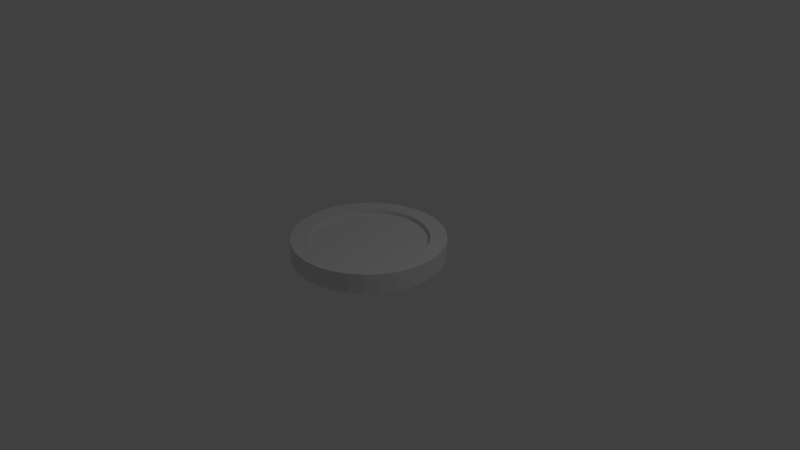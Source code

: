# Source: puck_model.blend  (saved by Blender 2.78.0; exported with 4.5.12 LTS)
import bpy
from mathutils import Matrix  # noqa: F401  (used for matrix-valued properties, if any)

bpy.ops.wm.read_factory_settings(use_empty=True)
scene = bpy.context.scene
scene.name = 'Scene'

# ---- collections
col_collection_1 = bpy.data.collections.new('Collection 1'); scene.collection.children.link(col_collection_1)

# ---- world
world_world = bpy.data.worlds.new('World'); scene.world = world_world
world_world.color = (0.05088, 0.05088, 0.05088)
world_world.use_sun_shadow = False
world_world.sun_shadow_jitter_overblur = 0.0
world_world.cycles.sampling_method = 'MANUAL'

# ---- cameras
cam_camera = bpy.data.cameras.new('Camera')
cam_camera.clip_end = 100.0
cam_camera.lens = 35.0
cam_camera.sensor_width = 32.0
cam_camera.sensor_height = 18.0
cam_camera.ortho_scale = 7.314
cam_camera.dof.focus_distance = 0.0
cam_camera.dof.aperture_fstop = 128.0

# ---- lights
light_lamp = bpy.data.lights.new('Lamp', 'POINT')
light_lamp.transmission_factor = 0.0
light_lamp.cutoff_distance = 30.0
light_lamp.energy = 100.0
light_lamp.shadow_buffer_clip_start = 1.001
light_lamp.shadow_soft_size = 0.1
light_lamp.shadow_maximum_resolution = 0.006
light_lamp.use_absolute_resolution = True

# ---- meshes
me_cylinder_001 = bpy.data.meshes.new('Cylinder.001')
me_cylinder_001.from_pydata([(0.0, 1.0, -0.8369), (0.0, 1.0, -0.6644), (0.1951, 0.9808, -0.8369), (0.1951, 0.9808, -0.6644), (0.3827, 0.9239, -0.8369), (0.3827, 0.9239, -0.6644), (0.5556, 0.8315, -0.8369), (0.5556, 0.8315, -0.6644), (0.7071, 0.7071, -0.8369), (0.7071, 0.7071, -0.6644), (0.8315, 0.5556, -0.8369), (0.8315, 0.5556, -0.6644), (0.9239, 0.3827, -0.8369), (0.9239, 0.3827, -0.6644), (0.9808, 0.1951, -0.8369), (0.9808, 0.1951, -0.6644), (1.0, 7.55e-08, -0.8369), (1.0, 7.55e-08, -0.6644), (0.9808, -0.1951, -0.8369), (0.9808, -0.1951, -0.6644), (0.9239, -0.3827, -0.8369), (0.9239, -0.3827, -0.6644), (0.8315, -0.5556, -0.8369), (0.8315, -0.5556, -0.6644), (0.7071, -0.7071, -0.8369), (0.7071, -0.7071, -0.6644), (0.5556, -0.8315, -0.8369), (0.5556, -0.8315, -0.6644), (0.3827, -0.9239, -0.8369), (0.3827, -0.9239, -0.6644), (0.1951, -0.9808, -0.8369), (0.1951, -0.9808, -0.6644), (-3.258e-07, -1.0, -0.8369), (-3.258e-07, -1.0, -0.6644), (-0.1951, -0.9808, -0.8369), (-0.1951, -0.9808, -0.6644), (-0.3827, -0.9239, -0.8369), (-0.3827, -0.9239, -0.6644), (-0.5556, -0.8315, -0.8369), (-0.5556, -0.8315, -0.6644), (-0.7071, -0.7071, -0.8369), (-0.7071, -0.7071, -0.6644), (-0.8315, -0.5556, -0.8369), (-0.8315, -0.5556, -0.6644), (-0.9239, -0.3827, -0.8369), (-0.9239, -0.3827, -0.6644), (-0.9808, -0.1951, -0.8369), (-0.9808, -0.1951, -0.6644), (-1.0, 9.656e-07, -0.8369), (-1.0, 9.656e-07, -0.6644), (-0.9808, 0.1951, -0.8369), (-0.9808, 0.1951, -0.6644), (-0.9239, 0.3827, -0.8369), (-0.9239, 0.3827, -0.6644), (-0.8315, 0.5556, -0.8369), (-0.8315, 0.5556, -0.6644), (-0.7071, 0.7071, -0.8369), (-0.7071, 0.7071, -0.6644), (-0.5556, 0.8315, -0.8369), (-0.5556, 0.8315, -0.6644), (-0.3827, 0.9239, -0.8369), (-0.3827, 0.9239, -0.6644), (-0.1951, 0.9808, -0.8369), (-0.1951, 0.9808, -0.6644), (0.0, 1.277, -0.9202), (0.0, 1.277, -0.5893), (0.249, 1.252, -0.9202), (0.249, 1.252, -0.5893), (0.4885, 1.179, -0.9202), (0.4885, 1.179, -0.5893), (0.7092, 1.061, -0.9202), (0.7092, 1.061, -0.5893), (0.9027, 0.9027, -0.9202), (0.9027, 0.9027, -0.5893), (1.061, 0.7092, -0.9202), (1.061, 0.7092, -0.5893), (1.179, 0.4885, -0.9202), (1.179, 0.4885, -0.5893), (1.252, 0.249, -0.9202), (1.252, 0.249, -0.5893), (1.277, 9.638e-08, -0.9202), (1.277, 9.638e-08, -0.5893), (1.252, -0.249, -0.9202), (1.252, -0.249, -0.5893), (1.179, -0.4885, -0.9202), (1.179, -0.4885, -0.5893), (1.061, -0.7092, -0.9202), (1.061, -0.7092, -0.5893), (0.9027, -0.9027, -0.9202), (0.9027, -0.9027, -0.5893), (0.7092, -1.061, -0.9202), (0.7092, -1.061, -0.5893), (0.4885, -1.179, -0.9202), (0.4885, -1.179, -0.5893), (0.249, -1.252, -0.9202), (0.249, -1.252, -0.5893), (-4.16e-07, -1.277, -0.9202), (-4.16e-07, -1.277, -0.5893), (-0.249, -1.252, -0.9202), (-0.249, -1.252, -0.5893), (-0.4885, -1.179, -0.9202), (-0.4885, -1.179, -0.5893), (-0.7092, -1.061, -0.9202), (-0.7092, -1.061, -0.5893), (-0.9027, -0.9027, -0.9202), (-0.9027, -0.9027, -0.5893), (-1.061, -0.7092, -0.9202), (-1.061, -0.7092, -0.5893), (-1.179, -0.4885, -0.9202), (-1.179, -0.4885, -0.5893), (-1.252, -0.249, -0.9202), (-1.252, -0.249, -0.5893), (-1.277, 1.233e-06, -0.9202), (-1.277, 1.233e-06, -0.5893), (-1.252, 0.249, -0.9202), (-1.252, 0.249, -0.5893), (-1.179, 0.4885, -0.9202), (-1.179, 0.4885, -0.5893), (-1.061, 0.7092, -0.9202), (-1.061, 0.7092, -0.5893), (-0.9027, 0.9027, -0.9202), (-0.9027, 0.9027, -0.5893), (-0.7092, 1.061, -0.9202), (-0.7092, 1.061, -0.5893), (-0.4885, 1.179, -0.9202), (-0.4885, 1.179, -0.5893), (-0.249, 1.252, -0.9202), (-0.249, 1.252, -0.5893), (1.0, 7.55e-08, -0.9202), (1.0, 7.55e-08, -0.5893), (0.9808, 0.1951, -0.9202), (0.9808, 0.1951, -0.5893), (0.9808, -0.1951, -0.5893), (0.9808, -0.1951, -0.9202), (0.9239, -0.3827, -0.5893), (0.9239, -0.3827, -0.9202), (0.8315, -0.5556, -0.5893), (0.8315, -0.5556, -0.9202), (0.7071, -0.7071, -0.9202), (0.7071, -0.7071, -0.5893), (0.5556, -0.8315, -0.9202), (0.5556, -0.8315, -0.5893), (0.3827, -0.9239, -0.9202), (0.3827, -0.9239, -0.5893), (0.1951, -0.9808, -0.9202), (0.1951, -0.9808, -0.5893), (-3.258e-07, -1.0, -0.9202), (-3.258e-07, -1.0, -0.5893), (-0.1951, -0.9808, -0.5893), (-0.1951, -0.9808, -0.9202), (-0.3827, -0.9239, -0.5893), (-0.3827, -0.9239, -0.9202), (-0.5556, -0.8315, -0.5893), (-0.5556, -0.8315, -0.9202), (-0.8315, -0.5556, -0.5893), (-0.8315, -0.5556, -0.9202), (-0.9239, -0.3827, -0.9202), (-0.9239, -0.3827, -0.5893), (-0.7071, -0.7071, -0.5893), (-0.7071, -0.7071, -0.9202), (-0.9808, 0.1951, -0.9202), (-0.9808, 0.1951, -0.5893), (-1.0, 9.656e-07, -0.9202), (-1.0, 9.656e-07, -0.5893), (-0.9808, -0.1951, -0.9202), (-0.9808, -0.1951, -0.5893), (0.9239, 0.3827, -0.9202), (0.9239, 0.3827, -0.5893), (0.8315, 0.5556, -0.9202), (0.8315, 0.5556, -0.5893), (-0.8315, 0.5556, -0.9202), (-0.8315, 0.5556, -0.5893), (-0.9239, 0.3827, -0.9202), (-0.9239, 0.3827, -0.5893), (0.7071, 0.7071, -0.9202), (0.7071, 0.7071, -0.5893), (-0.7071, 0.7071, -0.9202), (-0.7071, 0.7071, -0.5893), (0.5556, 0.8315, -0.9202), (0.5556, 0.8315, -0.5893), (-0.5556, 0.8315, -0.9202), (-0.5556, 0.8315, -0.5893), (0.3827, 0.9239, -0.9202), (0.3827, 0.9239, -0.5893), (0.1951, 0.9808, -0.9202), (0.1951, 0.9808, -0.5893), (-0.3827, 0.9239, -0.9202), (-0.3827, 0.9239, -0.5893), (-0.1951, 0.9808, -0.9202), (-0.1951, 0.9808, -0.5893), (0.0, 1.0, -0.9202), (0.0, 1.0, -0.5893)], [], [(0, 1, 3, 2), (2, 3, 5, 4), (4, 5, 7, 6), (6, 7, 9, 8), (8, 9, 11, 10), (10, 11, 13, 12), (12, 13, 15, 14), (14, 15, 17, 16), (16, 17, 19, 18), (18, 19, 21, 20), (20, 21, 23, 22), (22, 23, 25, 24), (24, 25, 27, 26), (26, 27, 29, 28), (28, 29, 31, 30), (30, 31, 33, 32), (32, 33, 35, 34), (34, 35, 37, 36), (36, 37, 39, 38), (38, 39, 41, 40), (40, 41, 43, 42), (42, 43, 45, 44), (44, 45, 47, 46), (46, 47, 49, 48), (48, 49, 51, 50), (50, 51, 53, 52), (52, 53, 55, 54), (54, 55, 57, 56), (56, 57, 59, 58), (58, 59, 61, 60), (3, 1, 63, 61, 59, 57, 55, 53, 51, 49, 47, 45, 43, 41, 39, 37, 35, 33, 31, 29, 27, 25, 23, 21, 19, 17, 15, 13, 11, 9, 7, 5), (60, 61, 63, 62), (62, 63, 1, 0), (0, 2, 4, 6, 8, 10, 12, 14, 16, 18, 20, 22, 24, 26, 28, 30, 32, 34, 36, 38, 40, 42, 44, 46, 48, 50, 52, 54, 56, 58, 60, 62), (64, 65, 67, 66), (66, 67, 69, 68), (68, 69, 71, 70), (70, 71, 73, 72), (72, 73, 75, 74), (74, 75, 77, 76), (76, 77, 79, 78), (78, 79, 81, 80), (80, 81, 83, 82), (82, 83, 85, 84), (84, 85, 87, 86), (86, 87, 89, 88), (88, 89, 91, 90), (90, 91, 93, 92), (92, 93, 95, 94), (94, 95, 97, 96), (96, 97, 99, 98), (98, 99, 101, 100), (100, 101, 103, 102), (102, 103, 105, 104), (104, 105, 107, 106), (106, 107, 109, 108), (108, 109, 111, 110), (110, 111, 113, 112), (112, 113, 115, 114), (114, 115, 117, 116), (116, 117, 119, 118), (118, 119, 121, 120), (120, 121, 123, 122), (122, 123, 125, 124), (67, 65, 127, 125, 123, 121, 119, 117, 115, 113, 163, 161, 173, 171, 177, 181, 187, 189, 191, 185, 183, 179, 175, 169, 167, 131, 129, 81, 79, 77, 75, 73, 71, 69), (124, 125, 127, 126), (126, 127, 65, 64), (64, 66, 68, 70, 72, 74, 76, 78, 80, 128, 130, 166, 168, 174, 178, 182, 184, 190, 188, 186, 180, 176, 170, 172, 160, 162, 112, 114, 116, 118, 120, 122, 124, 126), (133, 132, 129, 128), (138, 139, 136, 137), (137, 136, 134, 135), (160, 161, 163, 162), (130, 131, 167, 166), (128, 129, 131, 130), (168, 169, 175, 174), (190, 191, 189, 188), (149, 148, 147, 146), (170, 171, 173, 172), (146, 147, 145, 144), (188, 189, 187, 186), (174, 175, 179, 178), (153, 152, 150, 151), (81, 129, 132, 134, 136, 139, 141, 143, 145, 147, 148, 150, 152, 158, 154, 157, 165, 163, 113, 111, 109, 107, 105, 103, 101, 99, 97, 95, 93, 91, 89, 87, 85, 83), (178, 179, 183, 182), (140, 141, 139, 138), (180, 181, 177, 176), (172, 173, 161, 160), (142, 143, 141, 140), (159, 158, 152, 153), (156, 157, 154, 155), (184, 185, 191, 190), (166, 167, 169, 168), (162, 163, 165, 164), (135, 134, 132, 133), (151, 150, 148, 149), (186, 187, 181, 180), (182, 183, 185, 184), (144, 145, 143, 142), (164, 165, 157, 156), (176, 177, 171, 170), (112, 162, 164, 156, 155, 159, 153, 151, 149, 146, 144, 142, 140, 138, 137, 135, 133, 128, 80, 82, 84, 86, 88, 90, 92, 94, 96, 98, 100, 102, 104, 106, 108, 110), (155, 154, 158, 159)])
me_cylinder_001.use_remesh_preserve_volume = False
me_cylinder_001.use_remesh_preserve_attributes = False
me_cylinder_001.use_mirror_vertex_groups = False
me_cylinder_001.update()

# ---- objects
ob_lamp = bpy.data.objects.new('Lamp', light_lamp)
ob_camera = bpy.data.objects.new('Camera', cam_camera)
ob_cylinder_001 = bpy.data.objects.new('Cylinder.001', me_cylinder_001)

# ---- transforms, parenting, visibility, modifiers, constraints
ob_lamp.location = (4.076, 1.005, 5.904)
ob_lamp.rotation_euler = (0.6503, 0.05522, 1.866)
ob_lamp.lock_rotations_4d = False
ob_lamp.empty_display_type = 'ARROWS'
ob_lamp.color = (0.0, 0.0, 0.0, 0.0)
ob_lamp.lineart.crease_threshold = 0.0
ob_camera.location = (7.481, -6.508, 5.344)
ob_camera.rotation_euler = (1.109, 0.0, 0.8149)
ob_camera.lock_rotations_4d = False
ob_camera.empty_display_type = 'ARROWS'
ob_camera.color = (0.0, 0.0, 0.0, 0.0)
ob_camera.display_type = 'WIRE'
ob_camera.lineart.crease_threshold = 0.0
ob_cylinder_001.location = (0.0, 0.0, 0.7208)
ob_cylinder_001.scale = (0.7834, 0.7834, 0.7834)
ob_cylinder_001.lineart.crease_threshold = 0.0

# ---- collection membership
col_collection_1.objects.link(ob_lamp)
col_collection_1.objects.link(ob_camera)
col_collection_1.objects.link(ob_cylinder_001)

# ---- scene / render settings (as saved in the file)
scene.camera = ob_camera
scene.frame_start = 1; scene.frame_end = 250; scene.frame_set(1)
scene.render.engine = 'BLENDER_EEVEE_NEXT'
scene.render.resolution_percentage = 50
scene.render.dither_intensity = 0.0
scene.cycles.use_denoising = False
scene.cycles.samples = 128
scene.cycles.sampling_pattern = 'TABULATED_SOBOL'
scene.cycles.light_sampling_threshold = 0.0
scene.cycles.use_adaptive_sampling = False
scene.cycles.use_light_tree = False
scene.cycles.blur_glossy = 0.0
scene.cycles.sample_clamp_indirect = 0.0
scene.view_settings.view_transform = 'Standard'
bpy.context.view_layer.update()
